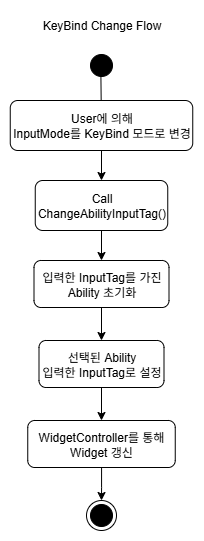

The diagram above was exported from draw.io. Its source (the exported page's mxGraphModel, read from the mxfile embedded in the PNG):
<mxGraphModel dx="983" dy="518" grid="1" gridSize="10" guides="1" tooltips="1" connect="1" arrows="1" fold="1" page="1" pageScale="1" pageWidth="1169" pageHeight="826" background="none" math="0" shadow="0" adaptiveColors="none">
  <root>
    <mxCell id="0" />
    <mxCell id="1" parent="0" />
    <mxCell id="38" value="" style="ellipse;shape=endState;fillColor=#000000;strokeColor=light-dark(#000000,#000000);" parent="1" vertex="1">
      <mxGeometry x="450" y="540" width="30" height="30" as="geometry" />
    </mxCell>
    <mxCell id="5" value="" style="ellipse;shape=startState;fillColor=#000000;strokeColor=light-dark(#000000,#000000);" parent="1" vertex="1">
      <mxGeometry x="450" y="90" width="30" height="30" as="geometry" />
    </mxCell>
    <mxCell id="vX2bvU-QL-Xb93xNLrcL-41" value="" style="endArrow=classic;html=1;rounded=0;exitX=0.48;exitY=0.84;exitDx=0;exitDy=0;exitPerimeter=0;" edge="1" parent="1" source="5">
      <mxGeometry width="50" height="50" relative="1" as="geometry">
        <mxPoint x="290" y="410" as="sourcePoint" />
        <mxPoint x="465" y="170" as="targetPoint" />
      </mxGeometry>
    </mxCell>
    <mxCell id="vX2bvU-QL-Xb93xNLrcL-42" value="User에 의해&lt;br&gt;InputMode를 KeyBind 모드로 변경" style="rounded=1;whiteSpace=wrap;html=1;" vertex="1" parent="1">
      <mxGeometry x="373.75" y="140" width="182.5" height="50" as="geometry" />
    </mxCell>
    <mxCell id="vX2bvU-QL-Xb93xNLrcL-45" value="" style="endArrow=classic;html=1;rounded=0;entryX=0.5;entryY=0;entryDx=0;entryDy=0;" edge="1" parent="1" source="vX2bvU-QL-Xb93xNLrcL-42" target="vX2bvU-QL-Xb93xNLrcL-46">
      <mxGeometry width="50" height="50" relative="1" as="geometry">
        <mxPoint x="470" y="230" as="sourcePoint" />
        <mxPoint x="460" y="230" as="targetPoint" />
      </mxGeometry>
    </mxCell>
    <mxCell id="vX2bvU-QL-Xb93xNLrcL-46" value="Call ChangeAbilityInputTag()" style="rounded=1;whiteSpace=wrap;html=1;" vertex="1" parent="1">
      <mxGeometry x="398.75" y="220" width="132.5" height="50" as="geometry" />
    </mxCell>
    <mxCell id="vX2bvU-QL-Xb93xNLrcL-50" value="" style="endArrow=classic;html=1;rounded=0;" edge="1" parent="1" source="vX2bvU-QL-Xb93xNLrcL-46" target="vX2bvU-QL-Xb93xNLrcL-51">
      <mxGeometry width="50" height="50" relative="1" as="geometry">
        <mxPoint x="460" y="330" as="sourcePoint" />
        <mxPoint x="460" y="350" as="targetPoint" />
      </mxGeometry>
    </mxCell>
    <mxCell id="vX2bvU-QL-Xb93xNLrcL-51" value="입력한 InputTag를 가진 Ability 초기화" style="rounded=1;whiteSpace=wrap;html=1;" vertex="1" parent="1">
      <mxGeometry x="397.5" y="300" width="135" height="47" as="geometry" />
    </mxCell>
    <mxCell id="vX2bvU-QL-Xb93xNLrcL-52" value="KeyBind Change Flow" style="text;html=1;align=center;verticalAlign=middle;resizable=0;points=[];autosize=1;strokeColor=none;fillColor=none;" vertex="1" parent="1">
      <mxGeometry x="395" y="50" width="140" height="30" as="geometry" />
    </mxCell>
    <mxCell id="vX2bvU-QL-Xb93xNLrcL-53" value="" style="endArrow=classic;html=1;rounded=0;" edge="1" parent="1" source="vX2bvU-QL-Xb93xNLrcL-51" target="vX2bvU-QL-Xb93xNLrcL-65">
      <mxGeometry width="50" height="50" relative="1" as="geometry">
        <mxPoint x="500" y="430" as="sourcePoint" />
        <mxPoint x="500" y="473" as="targetPoint" />
      </mxGeometry>
    </mxCell>
    <mxCell id="vX2bvU-QL-Xb93xNLrcL-65" value="선택된 Ability&lt;div&gt;입력한 InputTag로 설정&lt;/div&gt;" style="rounded=1;whiteSpace=wrap;html=1;" vertex="1" parent="1">
      <mxGeometry x="402.5" y="380" width="125" height="47" as="geometry" />
    </mxCell>
    <mxCell id="vX2bvU-QL-Xb93xNLrcL-66" value="" style="endArrow=classic;html=1;rounded=0;" edge="1" parent="1" source="vX2bvU-QL-Xb93xNLrcL-65" target="vX2bvU-QL-Xb93xNLrcL-68">
      <mxGeometry width="50" height="50" relative="1" as="geometry">
        <mxPoint x="550" y="480" as="sourcePoint" />
        <mxPoint x="550" y="516" as="targetPoint" />
      </mxGeometry>
    </mxCell>
    <mxCell id="vX2bvU-QL-Xb93xNLrcL-70" style="edgeStyle=orthogonalEdgeStyle;rounded=0;orthogonalLoop=1;jettySize=auto;html=1;" edge="1" parent="1" source="vX2bvU-QL-Xb93xNLrcL-68" target="38">
      <mxGeometry relative="1" as="geometry" />
    </mxCell>
    <mxCell id="vX2bvU-QL-Xb93xNLrcL-68" value="WidgetController를 통해 Widget 갱신" style="rounded=1;whiteSpace=wrap;html=1;" vertex="1" parent="1">
      <mxGeometry x="391.25" y="460" width="147.5" height="47" as="geometry" />
    </mxCell>
  </root>
</mxGraphModel>